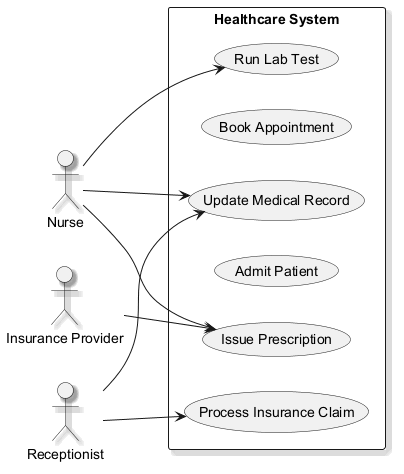

The diagram above was rendered by PlantUML. Its source (embedded in the PNG):
@startuml
skinparam monochrome true
skinparam shadowing true
left to right direction
actor "Nurse" as Nurse
actor "Receptionist" as Receptionist
actor "Insurance Provider" as InsuranceProvider
rectangle "Healthcare System" {
  usecase "Run Lab Test" as UC_RunLabTest
  usecase "Book Appointment" as UC_BookAppointment
  usecase "Process Insurance Claim" as UC_ProcessInsuranceClaim
  usecase "Admit Patient" as UC_AdmitPatient
  usecase "Update Medical Record" as UC_UpdateMedicalRecord
  usecase "Issue Prescription" as UC_IssuePrescription
}
Nurse --> UC_IssuePrescription
Nurse --> UC_RunLabTest
Nurse --> UC_UpdateMedicalRecord
Receptionist --> UC_ProcessInsuranceClaim
Receptionist --> UC_UpdateMedicalRecord
InsuranceProvider --> UC_IssuePrescription
@enduml